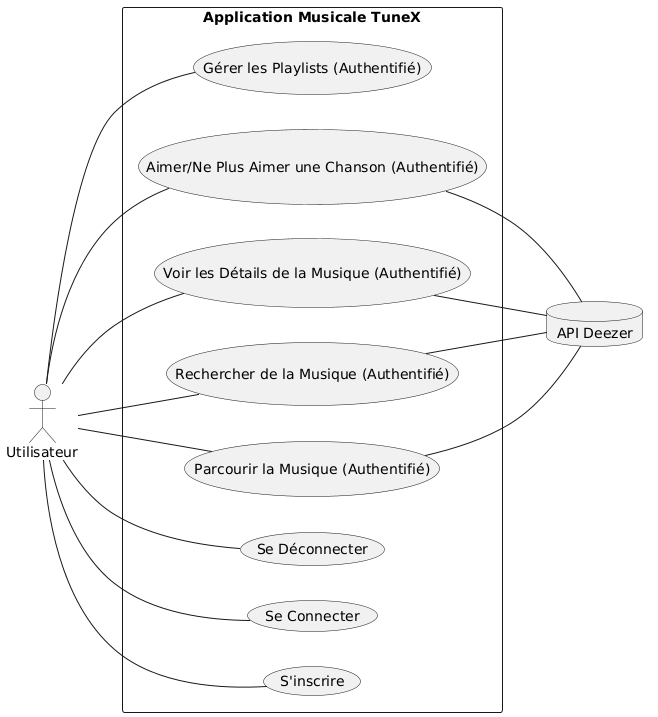

The diagram above was rendered by PlantUML. Its source (embedded in the PNG):
@startuml
left to right direction

actor "Utilisateur" as user
database "API Deezer" as deezer

rectangle "Application Musicale TuneX" {
  usecase "S'inscrire" as UC1
  usecase "Se Connecter" as UC2
  usecase "Se Déconnecter" as UC3
  usecase "Parcourir la Musique (Authentifié)" as UC4
  usecase "Rechercher de la Musique (Authentifié)" as UC5
  usecase "Voir les Détails de la Musique (Authentifié)" as UC6
  usecase "Aimer/Ne Plus Aimer une Chanson (Authentifié)" as UC7
  usecase "Gérer les Playlists (Authentifié)" as UC8
}

user -- UC1
user -- UC2
user -- UC3
user -- UC4
user -- UC5
user -- UC6
user -- UC7
user -- UC8

UC4 -- deezer
UC5 -- deezer
UC6 -- deezer
UC7 -- deezer
@enduml